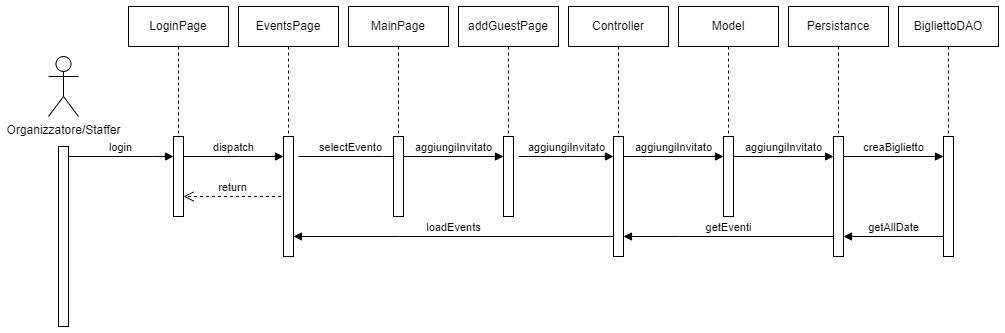

The diagram above was exported from draw.io. Its source (the exported page's mxGraphModel, read from the mxfile embedded in the PNG):
<mxGraphModel dx="1674" dy="836" grid="1" gridSize="10" guides="1" tooltips="1" connect="1" arrows="1" fold="1" page="1" pageScale="1" pageWidth="1169" pageHeight="827" math="0" shadow="0">
  <root>
    <mxCell id="0" />
    <mxCell id="1" parent="0" />
    <mxCell id="HMzLvn-aNHZWjJQ-7kZE-1" value="Organizzatore/Staffer" style="shape=umlActor;verticalLabelPosition=bottom;verticalAlign=top;html=1;" parent="1" vertex="1">
      <mxGeometry x="80" y="90" width="30" height="60" as="geometry" />
    </mxCell>
    <mxCell id="HMzLvn-aNHZWjJQ-7kZE-2" value="" style="html=1;points=[[0,0,0,0,5],[0,1,0,0,-5],[1,0,0,0,5],[1,1,0,0,-5]];perimeter=orthogonalPerimeter;outlineConnect=0;targetShapes=umlLifeline;portConstraint=eastwest;newEdgeStyle={&quot;curved&quot;:0,&quot;rounded&quot;:0};" parent="1" vertex="1">
      <mxGeometry x="90" y="180" width="10" height="180" as="geometry" />
    </mxCell>
    <mxCell id="HMzLvn-aNHZWjJQ-7kZE-3" value="login" style="html=1;verticalAlign=bottom;endArrow=block;edgeStyle=elbowEdgeStyle;elbow=vertical;curved=0;rounded=0;" parent="1" edge="1">
      <mxGeometry x="-0.0028" relative="1" as="geometry">
        <mxPoint x="100" y="190" as="sourcePoint" />
        <Array as="points">
          <mxPoint x="185" y="190" />
        </Array>
        <mxPoint x="205" y="190" as="targetPoint" />
        <mxPoint as="offset" />
      </mxGeometry>
    </mxCell>
    <mxCell id="HMzLvn-aNHZWjJQ-7kZE-4" value="" style="group" parent="1" vertex="1" connectable="0">
      <mxGeometry x="160" y="40" width="100" height="210" as="geometry" />
    </mxCell>
    <mxCell id="HMzLvn-aNHZWjJQ-7kZE-5" value="LoginPage" style="shape=umlLifeline;perimeter=lifelinePerimeter;whiteSpace=wrap;html=1;container=0;dropTarget=0;collapsible=0;recursiveResize=0;outlineConnect=0;portConstraint=eastwest;newEdgeStyle={&quot;edgeStyle&quot;:&quot;elbowEdgeStyle&quot;,&quot;elbow&quot;:&quot;vertical&quot;,&quot;curved&quot;:0,&quot;rounded&quot;:0};" parent="HMzLvn-aNHZWjJQ-7kZE-4" vertex="1">
      <mxGeometry width="100" height="210" as="geometry" />
    </mxCell>
    <mxCell id="HMzLvn-aNHZWjJQ-7kZE-6" value="" style="html=1;points=[[0,0,0,0,5],[0,1,0,0,-5],[1,0,0,0,5],[1,1,0,0,-5]];perimeter=orthogonalPerimeter;outlineConnect=0;targetShapes=umlLifeline;portConstraint=eastwest;newEdgeStyle={&quot;curved&quot;:0,&quot;rounded&quot;:0};" parent="HMzLvn-aNHZWjJQ-7kZE-4" vertex="1">
      <mxGeometry x="45" y="130" width="10" height="80" as="geometry" />
    </mxCell>
    <mxCell id="HMzLvn-aNHZWjJQ-7kZE-7" value="return" style="html=1;verticalAlign=bottom;endArrow=open;dashed=1;endSize=8;curved=0;rounded=0;entryX=1.5;entryY=0.625;entryDx=0;entryDy=0;entryPerimeter=0;" parent="HMzLvn-aNHZWjJQ-7kZE-4" edge="1">
      <mxGeometry relative="1" as="geometry">
        <mxPoint x="152.5" y="190" as="sourcePoint" />
        <mxPoint x="55" y="190" as="targetPoint" />
      </mxGeometry>
    </mxCell>
    <mxCell id="HMzLvn-aNHZWjJQ-7kZE-8" value="dispatch" style="html=1;verticalAlign=bottom;endArrow=block;edgeStyle=elbowEdgeStyle;elbow=vertical;curved=0;rounded=0;" parent="1" source="HMzLvn-aNHZWjJQ-7kZE-6" target="HMzLvn-aNHZWjJQ-7kZE-11" edge="1">
      <mxGeometry relative="1" as="geometry">
        <mxPoint x="220" y="190" as="sourcePoint" />
        <Array as="points">
          <mxPoint x="270" y="190" />
        </Array>
        <mxPoint x="310" y="190" as="targetPoint" />
      </mxGeometry>
    </mxCell>
    <mxCell id="HMzLvn-aNHZWjJQ-7kZE-9" value="" style="group" parent="1" vertex="1" connectable="0">
      <mxGeometry x="270" y="40" width="100" height="270" as="geometry" />
    </mxCell>
    <mxCell id="HMzLvn-aNHZWjJQ-7kZE-10" value="EventsPage" style="shape=umlLifeline;perimeter=lifelinePerimeter;whiteSpace=wrap;html=1;container=0;dropTarget=0;collapsible=0;recursiveResize=0;outlineConnect=0;portConstraint=eastwest;newEdgeStyle={&quot;edgeStyle&quot;:&quot;elbowEdgeStyle&quot;,&quot;elbow&quot;:&quot;vertical&quot;,&quot;curved&quot;:0,&quot;rounded&quot;:0};" parent="HMzLvn-aNHZWjJQ-7kZE-9" vertex="1">
      <mxGeometry width="100" height="210" as="geometry" />
    </mxCell>
    <mxCell id="HMzLvn-aNHZWjJQ-7kZE-11" value="" style="html=1;points=[[0,0,0,0,5],[0,1,0,0,-5],[1,0,0,0,5],[1,1,0,0,-5]];perimeter=orthogonalPerimeter;outlineConnect=0;targetShapes=umlLifeline;portConstraint=eastwest;newEdgeStyle={&quot;curved&quot;:0,&quot;rounded&quot;:0};" parent="HMzLvn-aNHZWjJQ-7kZE-9" vertex="1">
      <mxGeometry x="45" y="130" width="10" height="120" as="geometry" />
    </mxCell>
    <mxCell id="HMzLvn-aNHZWjJQ-7kZE-12" value="selectEvento" style="html=1;verticalAlign=bottom;endArrow=block;edgeStyle=elbowEdgeStyle;elbow=vertical;curved=0;rounded=0;" parent="1" edge="1">
      <mxGeometry x="-0.0028" relative="1" as="geometry">
        <mxPoint x="330" y="190" as="sourcePoint" />
        <Array as="points">
          <mxPoint x="415" y="190" />
        </Array>
        <mxPoint x="435" y="190" as="targetPoint" />
        <mxPoint as="offset" />
      </mxGeometry>
    </mxCell>
    <mxCell id="HMzLvn-aNHZWjJQ-7kZE-13" value="" style="group" parent="1" vertex="1" connectable="0">
      <mxGeometry x="380" y="40" width="100" height="210" as="geometry" />
    </mxCell>
    <mxCell id="HMzLvn-aNHZWjJQ-7kZE-14" value="MainPage" style="shape=umlLifeline;perimeter=lifelinePerimeter;whiteSpace=wrap;html=1;container=0;dropTarget=0;collapsible=0;recursiveResize=0;outlineConnect=0;portConstraint=eastwest;newEdgeStyle={&quot;edgeStyle&quot;:&quot;elbowEdgeStyle&quot;,&quot;elbow&quot;:&quot;vertical&quot;,&quot;curved&quot;:0,&quot;rounded&quot;:0};" parent="HMzLvn-aNHZWjJQ-7kZE-13" vertex="1">
      <mxGeometry width="100" height="210" as="geometry" />
    </mxCell>
    <mxCell id="HMzLvn-aNHZWjJQ-7kZE-15" value="" style="html=1;points=[[0,0,0,0,5],[0,1,0,0,-5],[1,0,0,0,5],[1,1,0,0,-5]];perimeter=orthogonalPerimeter;outlineConnect=0;targetShapes=umlLifeline;portConstraint=eastwest;newEdgeStyle={&quot;curved&quot;:0,&quot;rounded&quot;:0};" parent="HMzLvn-aNHZWjJQ-7kZE-13" vertex="1">
      <mxGeometry x="45" y="130" width="10" height="80" as="geometry" />
    </mxCell>
    <mxCell id="HMzLvn-aNHZWjJQ-7kZE-16" value="aggiungiInvitato" style="html=1;verticalAlign=bottom;endArrow=block;edgeStyle=elbowEdgeStyle;elbow=horizontal;curved=0;rounded=0;" parent="1" source="HMzLvn-aNHZWjJQ-7kZE-15" target="HMzLvn-aNHZWjJQ-7kZE-37" edge="1">
      <mxGeometry relative="1" as="geometry">
        <mxPoint x="440" y="190" as="sourcePoint" />
        <Array as="points">
          <mxPoint x="490" y="190" />
        </Array>
        <mxPoint x="530" y="200" as="targetPoint" />
        <mxPoint as="offset" />
      </mxGeometry>
    </mxCell>
    <mxCell id="HMzLvn-aNHZWjJQ-7kZE-17" value="" style="group" parent="1" vertex="1" connectable="0">
      <mxGeometry x="600" y="40" width="100" height="260" as="geometry" />
    </mxCell>
    <mxCell id="HMzLvn-aNHZWjJQ-7kZE-18" value="Controller" style="shape=umlLifeline;perimeter=lifelinePerimeter;whiteSpace=wrap;html=1;container=0;dropTarget=0;collapsible=0;recursiveResize=0;outlineConnect=0;portConstraint=eastwest;newEdgeStyle={&quot;edgeStyle&quot;:&quot;elbowEdgeStyle&quot;,&quot;elbow&quot;:&quot;vertical&quot;,&quot;curved&quot;:0,&quot;rounded&quot;:0};" parent="HMzLvn-aNHZWjJQ-7kZE-17" vertex="1">
      <mxGeometry width="100" height="210" as="geometry" />
    </mxCell>
    <mxCell id="HMzLvn-aNHZWjJQ-7kZE-19" value="" style="html=1;points=[[0,0,0,0,5],[0,1,0,0,-5],[1,0,0,0,5],[1,1,0,0,-5]];perimeter=orthogonalPerimeter;outlineConnect=0;targetShapes=umlLifeline;portConstraint=eastwest;newEdgeStyle={&quot;curved&quot;:0,&quot;rounded&quot;:0};" parent="HMzLvn-aNHZWjJQ-7kZE-17" vertex="1">
      <mxGeometry x="45" y="130" width="10" height="120" as="geometry" />
    </mxCell>
    <mxCell id="HMzLvn-aNHZWjJQ-7kZE-20" value="" style="group" parent="1" vertex="1" connectable="0">
      <mxGeometry x="710" y="40" width="100" height="210" as="geometry" />
    </mxCell>
    <mxCell id="HMzLvn-aNHZWjJQ-7kZE-21" value="Model" style="shape=umlLifeline;perimeter=lifelinePerimeter;whiteSpace=wrap;html=1;container=0;dropTarget=0;collapsible=0;recursiveResize=0;outlineConnect=0;portConstraint=eastwest;newEdgeStyle={&quot;edgeStyle&quot;:&quot;elbowEdgeStyle&quot;,&quot;elbow&quot;:&quot;vertical&quot;,&quot;curved&quot;:0,&quot;rounded&quot;:0};" parent="HMzLvn-aNHZWjJQ-7kZE-20" vertex="1">
      <mxGeometry width="100" height="210" as="geometry" />
    </mxCell>
    <mxCell id="HMzLvn-aNHZWjJQ-7kZE-22" value="" style="html=1;points=[[0,0,0,0,5],[0,1,0,0,-5],[1,0,0,0,5],[1,1,0,0,-5]];perimeter=orthogonalPerimeter;outlineConnect=0;targetShapes=umlLifeline;portConstraint=eastwest;newEdgeStyle={&quot;curved&quot;:0,&quot;rounded&quot;:0};" parent="HMzLvn-aNHZWjJQ-7kZE-20" vertex="1">
      <mxGeometry x="45" y="130" width="10" height="80" as="geometry" />
    </mxCell>
    <mxCell id="HMzLvn-aNHZWjJQ-7kZE-23" value="aggiungiInvitato" style="html=1;verticalAlign=bottom;endArrow=block;edgeStyle=elbowEdgeStyle;elbow=vertical;curved=0;rounded=0;" parent="HMzLvn-aNHZWjJQ-7kZE-20" edge="1">
      <mxGeometry relative="1" as="geometry">
        <mxPoint x="-55" y="150" as="sourcePoint" />
        <Array as="points">
          <mxPoint y="150" />
        </Array>
        <mxPoint x="45" y="150" as="targetPoint" />
      </mxGeometry>
    </mxCell>
    <mxCell id="HMzLvn-aNHZWjJQ-7kZE-24" value="" style="group" parent="1" vertex="1" connectable="0">
      <mxGeometry x="820" y="40" width="100" height="280" as="geometry" />
    </mxCell>
    <mxCell id="HMzLvn-aNHZWjJQ-7kZE-25" value="Persistance" style="shape=umlLifeline;perimeter=lifelinePerimeter;whiteSpace=wrap;html=1;container=0;dropTarget=0;collapsible=0;recursiveResize=0;outlineConnect=0;portConstraint=eastwest;newEdgeStyle={&quot;edgeStyle&quot;:&quot;elbowEdgeStyle&quot;,&quot;elbow&quot;:&quot;vertical&quot;,&quot;curved&quot;:0,&quot;rounded&quot;:0};" parent="HMzLvn-aNHZWjJQ-7kZE-24" vertex="1">
      <mxGeometry width="100" height="210" as="geometry" />
    </mxCell>
    <mxCell id="HMzLvn-aNHZWjJQ-7kZE-26" value="" style="html=1;points=[[0,0,0,0,5],[0,1,0,0,-5],[1,0,0,0,5],[1,1,0,0,-5]];perimeter=orthogonalPerimeter;outlineConnect=0;targetShapes=umlLifeline;portConstraint=eastwest;newEdgeStyle={&quot;curved&quot;:0,&quot;rounded&quot;:0};" parent="HMzLvn-aNHZWjJQ-7kZE-24" vertex="1">
      <mxGeometry x="45" y="130" width="10" height="120" as="geometry" />
    </mxCell>
    <mxCell id="HMzLvn-aNHZWjJQ-7kZE-27" value="aggiungiInvitato" style="html=1;verticalAlign=bottom;endArrow=block;edgeStyle=elbowEdgeStyle;elbow=vertical;curved=0;rounded=0;" parent="HMzLvn-aNHZWjJQ-7kZE-24" edge="1">
      <mxGeometry relative="1" as="geometry">
        <mxPoint x="-55" y="150" as="sourcePoint" />
        <Array as="points">
          <mxPoint y="150" />
        </Array>
        <mxPoint x="45" y="150" as="targetPoint" />
      </mxGeometry>
    </mxCell>
    <mxCell id="HMzLvn-aNHZWjJQ-7kZE-28" value="" style="group" parent="1" vertex="1" connectable="0">
      <mxGeometry x="930" y="40" width="100" height="270" as="geometry" />
    </mxCell>
    <mxCell id="HMzLvn-aNHZWjJQ-7kZE-29" value="BigliettoDAO" style="shape=umlLifeline;perimeter=lifelinePerimeter;whiteSpace=wrap;html=1;container=0;dropTarget=0;collapsible=0;recursiveResize=0;outlineConnect=0;portConstraint=eastwest;newEdgeStyle={&quot;edgeStyle&quot;:&quot;elbowEdgeStyle&quot;,&quot;elbow&quot;:&quot;vertical&quot;,&quot;curved&quot;:0,&quot;rounded&quot;:0};" parent="HMzLvn-aNHZWjJQ-7kZE-28" vertex="1">
      <mxGeometry width="100" height="210" as="geometry" />
    </mxCell>
    <mxCell id="HMzLvn-aNHZWjJQ-7kZE-30" value="" style="html=1;points=[[0,0,0,0,5],[0,1,0,0,-5],[1,0,0,0,5],[1,1,0,0,-5]];perimeter=orthogonalPerimeter;outlineConnect=0;targetShapes=umlLifeline;portConstraint=eastwest;newEdgeStyle={&quot;curved&quot;:0,&quot;rounded&quot;:0};" parent="HMzLvn-aNHZWjJQ-7kZE-28" vertex="1">
      <mxGeometry x="45" y="130" width="10" height="120" as="geometry" />
    </mxCell>
    <mxCell id="HMzLvn-aNHZWjJQ-7kZE-31" value="creaBiglietto" style="html=1;verticalAlign=bottom;endArrow=block;edgeStyle=elbowEdgeStyle;elbow=vertical;curved=0;rounded=0;" parent="HMzLvn-aNHZWjJQ-7kZE-28" edge="1">
      <mxGeometry relative="1" as="geometry">
        <mxPoint x="-55" y="150" as="sourcePoint" />
        <Array as="points">
          <mxPoint y="150" />
        </Array>
        <mxPoint x="45" y="150" as="targetPoint" />
      </mxGeometry>
    </mxCell>
    <mxCell id="HMzLvn-aNHZWjJQ-7kZE-32" value="loadEvents" style="html=1;verticalAlign=bottom;endArrow=block;edgeStyle=elbowEdgeStyle;elbow=vertical;curved=0;rounded=0;" parent="1" source="HMzLvn-aNHZWjJQ-7kZE-19" target="HMzLvn-aNHZWjJQ-7kZE-11" edge="1">
      <mxGeometry x="-0.0028" relative="1" as="geometry">
        <mxPoint x="540" y="290" as="sourcePoint" />
        <Array as="points">
          <mxPoint x="430" y="270" />
        </Array>
        <mxPoint x="490" y="290" as="targetPoint" />
        <mxPoint as="offset" />
      </mxGeometry>
    </mxCell>
    <mxCell id="HMzLvn-aNHZWjJQ-7kZE-33" value="getEventi" style="html=1;verticalAlign=bottom;endArrow=block;edgeStyle=elbowEdgeStyle;elbow=vertical;curved=0;rounded=0;" parent="1" source="HMzLvn-aNHZWjJQ-7kZE-26" target="HMzLvn-aNHZWjJQ-7kZE-19" edge="1">
      <mxGeometry relative="1" as="geometry">
        <mxPoint x="665" y="200" as="sourcePoint" />
        <Array as="points">
          <mxPoint x="710" y="270" />
        </Array>
        <mxPoint x="765" y="200" as="targetPoint" />
      </mxGeometry>
    </mxCell>
    <mxCell id="HMzLvn-aNHZWjJQ-7kZE-34" value="getAllDate" style="html=1;verticalAlign=bottom;endArrow=block;edgeStyle=elbowEdgeStyle;elbow=vertical;curved=0;rounded=0;" parent="1" source="HMzLvn-aNHZWjJQ-7kZE-30" target="HMzLvn-aNHZWjJQ-7kZE-26" edge="1">
      <mxGeometry x="-0.0028" relative="1" as="geometry">
        <mxPoint x="655" y="280" as="sourcePoint" />
        <Array as="points">
          <mxPoint x="930" y="270" />
        </Array>
        <mxPoint x="435" y="280" as="targetPoint" />
        <mxPoint as="offset" />
      </mxGeometry>
    </mxCell>
    <mxCell id="HMzLvn-aNHZWjJQ-7kZE-35" value="" style="group" parent="1" vertex="1" connectable="0">
      <mxGeometry x="490" y="40" width="100" height="260" as="geometry" />
    </mxCell>
    <mxCell id="HMzLvn-aNHZWjJQ-7kZE-36" value="addGuestPage" style="shape=umlLifeline;perimeter=lifelinePerimeter;whiteSpace=wrap;html=1;container=0;dropTarget=0;collapsible=0;recursiveResize=0;outlineConnect=0;portConstraint=eastwest;newEdgeStyle={&quot;edgeStyle&quot;:&quot;elbowEdgeStyle&quot;,&quot;elbow&quot;:&quot;vertical&quot;,&quot;curved&quot;:0,&quot;rounded&quot;:0};" parent="HMzLvn-aNHZWjJQ-7kZE-35" vertex="1">
      <mxGeometry width="100" height="210" as="geometry" />
    </mxCell>
    <mxCell id="HMzLvn-aNHZWjJQ-7kZE-37" value="" style="html=1;points=[[0,0,0,0,5],[0,1,0,0,-5],[1,0,0,0,5],[1,1,0,0,-5]];perimeter=orthogonalPerimeter;outlineConnect=0;targetShapes=umlLifeline;portConstraint=eastwest;newEdgeStyle={&quot;curved&quot;:0,&quot;rounded&quot;:0};" parent="HMzLvn-aNHZWjJQ-7kZE-35" vertex="1">
      <mxGeometry x="45" y="130" width="10" height="80" as="geometry" />
    </mxCell>
    <mxCell id="HMzLvn-aNHZWjJQ-7kZE-38" value="aggiungiInvitato" style="html=1;verticalAlign=bottom;endArrow=block;edgeStyle=elbowEdgeStyle;elbow=horizontal;curved=0;rounded=0;" parent="HMzLvn-aNHZWjJQ-7kZE-35" target="HMzLvn-aNHZWjJQ-7kZE-19" edge="1">
      <mxGeometry relative="1" as="geometry">
        <mxPoint x="60" y="150" as="sourcePoint" />
        <Array as="points">
          <mxPoint x="115" y="150" />
        </Array>
        <mxPoint x="160" y="150" as="targetPoint" />
        <mxPoint as="offset" />
      </mxGeometry>
    </mxCell>
  </root>
</mxGraphModel>